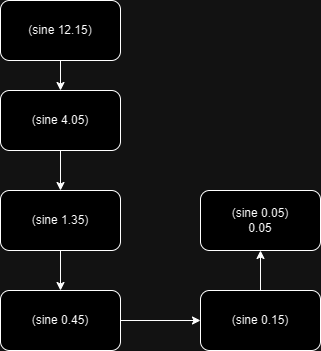

The diagram above was exported from draw.io. Its source (the exported page's mxGraphModel, read from the mxfile embedded in the PNG):
<mxGraphModel dx="1002" dy="569" grid="1" gridSize="10" guides="1" tooltips="1" connect="1" arrows="1" fold="1" page="1" pageScale="1" pageWidth="827" pageHeight="1169" math="0" shadow="0">
  <root>
    <mxCell id="0" />
    <mxCell id="1" parent="0" />
    <mxCell id="-N1mQidgObNlVoYz0o_L-3" value="" style="edgeStyle=orthogonalEdgeStyle;rounded=0;orthogonalLoop=1;jettySize=auto;html=1;" edge="1" parent="1" source="-N1mQidgObNlVoYz0o_L-1" target="-N1mQidgObNlVoYz0o_L-2">
      <mxGeometry relative="1" as="geometry" />
    </mxCell>
    <mxCell id="-N1mQidgObNlVoYz0o_L-1" value="(sine 12.15)" style="rounded=1;whiteSpace=wrap;html=1;" vertex="1" parent="1">
      <mxGeometry x="354" y="80" width="120" height="60" as="geometry" />
    </mxCell>
    <mxCell id="-N1mQidgObNlVoYz0o_L-5" value="" style="edgeStyle=orthogonalEdgeStyle;rounded=0;orthogonalLoop=1;jettySize=auto;html=1;" edge="1" parent="1" source="-N1mQidgObNlVoYz0o_L-2" target="-N1mQidgObNlVoYz0o_L-4">
      <mxGeometry relative="1" as="geometry" />
    </mxCell>
    <mxCell id="-N1mQidgObNlVoYz0o_L-2" value="(sine 4.05)" style="whiteSpace=wrap;html=1;rounded=1;" vertex="1" parent="1">
      <mxGeometry x="354" y="170" width="120" height="60" as="geometry" />
    </mxCell>
    <mxCell id="-N1mQidgObNlVoYz0o_L-7" value="" style="edgeStyle=orthogonalEdgeStyle;rounded=0;orthogonalLoop=1;jettySize=auto;html=1;" edge="1" parent="1" source="-N1mQidgObNlVoYz0o_L-4" target="-N1mQidgObNlVoYz0o_L-6">
      <mxGeometry relative="1" as="geometry" />
    </mxCell>
    <mxCell id="-N1mQidgObNlVoYz0o_L-4" value="(sine 1.35)" style="whiteSpace=wrap;html=1;rounded=1;" vertex="1" parent="1">
      <mxGeometry x="354" y="270" width="120" height="60" as="geometry" />
    </mxCell>
    <mxCell id="-N1mQidgObNlVoYz0o_L-9" value="" style="edgeStyle=orthogonalEdgeStyle;rounded=0;orthogonalLoop=1;jettySize=auto;html=1;" edge="1" parent="1" source="-N1mQidgObNlVoYz0o_L-6" target="-N1mQidgObNlVoYz0o_L-8">
      <mxGeometry relative="1" as="geometry" />
    </mxCell>
    <mxCell id="-N1mQidgObNlVoYz0o_L-6" value="(sine 0.45)" style="whiteSpace=wrap;html=1;rounded=1;" vertex="1" parent="1">
      <mxGeometry x="354" y="370" width="120" height="60" as="geometry" />
    </mxCell>
    <mxCell id="-N1mQidgObNlVoYz0o_L-11" value="" style="edgeStyle=orthogonalEdgeStyle;rounded=0;orthogonalLoop=1;jettySize=auto;html=1;" edge="1" parent="1" source="-N1mQidgObNlVoYz0o_L-8" target="-N1mQidgObNlVoYz0o_L-10">
      <mxGeometry relative="1" as="geometry" />
    </mxCell>
    <mxCell id="-N1mQidgObNlVoYz0o_L-8" value="(sine 0.15)" style="whiteSpace=wrap;html=1;rounded=1;" vertex="1" parent="1">
      <mxGeometry x="554" y="370" width="120" height="60" as="geometry" />
    </mxCell>
    <mxCell id="-N1mQidgObNlVoYz0o_L-10" value="(sine 0.05)&lt;br&gt;0.05" style="whiteSpace=wrap;html=1;rounded=1;" vertex="1" parent="1">
      <mxGeometry x="554" y="270" width="120" height="60" as="geometry" />
    </mxCell>
  </root>
</mxGraphModel>